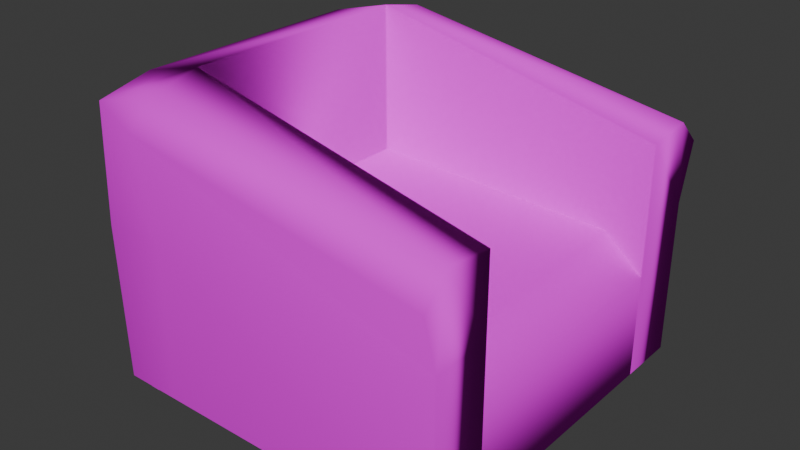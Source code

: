 # Source: chair.blend  (saved by Blender 4.2.66; exported with 4.5.12 LTS)
import bpy
from mathutils import Matrix  # noqa: F401  (used for matrix-valued properties, if any)

bpy.ops.wm.read_factory_settings(use_empty=True)
scene = bpy.context.scene
scene.name = 'Scene'

# ---- images (referenced by path relative to the original .blend; pixels are not part of the script)
import os
ASSET_DIR = os.environ.get("B2B_ASSET_DIR", "")  # directory of the original .blend (textures are referenced by path, not embedded)
HERE = os.path.dirname(os.path.abspath(__file__))  # packed textures are extracted next to this script under _unpacked/

def load_image(name, relpath, width, height, colorspace="sRGB"):
    """Load a texture the original file referenced (path relative to the .blend, or extracted next to this script)."""
    p = next((c for c in (os.path.join(HERE, relpath), os.path.join(ASSET_DIR, relpath)) if relpath and os.path.exists(c)), "")
    if p:
        img = bpy.data.images.load(p, check_existing=True)
        img.name = name
    else:  # same state as the original file: an image datablock whose file is absent (Cycles renders it pink)
        img = bpy.data.images.new(name, width, height)
        img.source = "FILE"
        img.filepath = "//" + (relpath or name)
    img.colorspace_settings.name = colorspace
    return img
img_237_paul_08_1_1_tn_540x400_95aea6b79f_jpg = load_image('237-paul-08-1-1.tn-540x400.95aea6b79f.jpg', '237-paul-08-1-1.tn-540x400.95aea6b79f.jpg', 1024, 1024, 'sRGB')

# ---- materials (node trees are filled in below, after node groups)
mat_material = bpy.data.materials.new('Material')
mat_material.alpha_threshold = 0.0
mat_material.use_transparent_shadow = False
mat_material.roughness = 0.5
mat_material.line_color = (0.0, 0.0, 0.0, 1.0)

# ---- material node trees
mat_material.use_nodes = True; mat_material.node_tree.nodes.clear()
_N = mat_material.node_tree.nodes; _L = mat_material.node_tree.links
n0 = _N.new('ShaderNodeOutputMaterial'); n0.name = 'Material Output'; n0.location = (300, 300)
n1 = _N.new('ShaderNodeBsdfPrincipled'); n1.name = 'Principled BSDF'; n1.location = (10, 300)
n1.inputs[2].default_value = 1.0
n1.inputs[3].default_value = 1.0
n2 = _N.new('ShaderNodeTexImage'); n2.name = 'Image Texture'; n2.location = (-280, 280)
n2.image = img_237_paul_08_1_1_tn_540x400_95aea6b79f_jpg
_L.new(n1.outputs[0], n0.inputs[0])
_L.new(n2.outputs[0], n1.inputs[0])
n0.is_active_output = True

# ---- world
world_world = bpy.data.worlds.new('World'); scene.world = world_world
world_world.use_nodes = True; world_world.node_tree.nodes.clear()
_N = world_world.node_tree.nodes; _L = world_world.node_tree.links
n0 = _N.new('ShaderNodeOutputWorld'); n0.name = 'World Output'; n0.location = (300, 300)
n1 = _N.new('ShaderNodeBackground'); n1.name = 'Background'; n1.location = (10, 300)
n1.inputs[0].default_value = (0.05088, 0.05088, 0.05088, 1.0)
_L.new(n1.outputs[0], n0.inputs[0])
n0.is_active_output = True
world_world.color = (0.05088, 0.05088, 0.05088)
world_world.sun_shadow_jitter_overblur = 0.0

# ---- meshes
me_cube_001 = bpy.data.meshes.new('Cube.001')
me_cube_001.from_pydata([(-0.8249, 3.978, -2.464e-05), (-0.8249, 3.978, 2.005), (-0.8249, 5.978, -2.464e-05), (-0.8249, 5.582, 1.935), (1.175, 3.978, -2.464e-05), (1.175, 3.978, 1.562), (1.175, 5.978, -2.464e-05), (1.175, 5.582, 1.6), (-0.8249, 3.978, 0.9477), (-0.8249, 5.978, 1.05), (1.175, 5.978, 1.05), (1.175, 3.978, 1.05), (-1.212, 5.978, -2.464e-05), (-1.225, 3.978, -2.464e-05), (-1.255, 3.978, 1.05), (-1.251, 3.978, 1.894), (-1.2, 5.978, 1.835), (-1.242, 5.978, 1.05), (-0.8249, -4.022, 0.9477), (-0.8249, -4.022, 2.005), (-0.8249, -4.022, -2.464e-05), (-1.255, -4.022, 1.05), (-1.251, -4.022, 1.894), (-1.225, -4.022, -2.464e-05), (-0.8249, -6.022, 1.05), (-0.8249, -5.626, 1.935), (-0.8249, -6.022, -2.464e-05), (-1.242, -6.022, 1.05), (-1.2, -6.022, 1.835), (-1.212, -6.022, -2.464e-05), (1.175, -4.022, 1.05), (1.175, -4.022, 1.562), (1.175, -4.022, -2.464e-05), (1.175, -6.022, 1.05), (1.175, -5.626, 1.6), (1.175, -6.022, -2.464e-05), (-0.8249, 6.478, 1.765), (1.175, 6.478, 1.429), (-0.8249, -6.522, 1.765), (1.175, -6.522, 1.429), (1.175, 3.978, 0.7), (1.175, 3.978, -2.464e-05), (1.175, -4.022, 0.7), (1.175, -4.022, -2.464e-05), (-0.8249, 3.978, -2.464e-05), (-0.8249, -4.022, -2.464e-05), (0.9129, -4.022, 0.9291), (-0.8249, -4.022, 0.9912), (0.9129, 3.978, 0.9291), (-0.8249, 3.978, 0.9912), (1.075, -5.222, -0.06344), (1.075, -5.222, 0.01656), (1.132, -5.429, -0.06344), (1.132, -5.429, 0.01656), (1.11, -5.765, -0.06344), (1.11, -5.765, 0.01656), (1.04, -5.765, -0.06344), (1.04, -5.765, 0.01656), (1.018, -5.429, -0.06344), (1.018, -5.429, 0.01656), (-1.075, -5.222, -0.06344), (-1.075, -5.222, 0.01656), (-1.132, -5.429, -0.06344), (-1.132, -5.429, 0.01656), (-1.11, -5.765, -0.06344), (-1.11, -5.765, 0.01656), (-1.04, -5.765, -0.06344), (-1.04, -5.765, 0.01656), (-1.018, -5.429, -0.06344), (-1.018, -5.429, 0.01656), (1.075, 5.222, -0.06344), (1.075, 5.222, 0.01656), (1.132, 5.429, -0.06344), (1.132, 5.429, 0.01656), (1.11, 5.765, -0.06344), (1.11, 5.765, 0.01656), (1.04, 5.765, -0.06344), (1.04, 5.765, 0.01656), (1.018, 5.429, -0.06344), (1.018, 5.429, 0.01656), (-1.075, 5.222, -0.06344), (-1.075, 5.222, 0.01656), (-1.132, 5.429, -0.06344), (-1.132, 5.429, 0.01656), (-1.11, 5.765, -0.06344), (-1.11, 5.765, 0.01656), (-1.04, 5.765, -0.06344), (-1.04, 5.765, 0.01656), (-1.018, 5.429, -0.06344), (-1.018, 5.429, 0.01656)], [], [(1, 3, 16, 15), (16, 3, 36), (10, 7, 5, 11), (11, 5, 1, 8), (2, 6, 4, 0), (7, 3, 1, 5), (4, 11, 8, 0), (6, 10, 11, 4), (2, 9, 10, 6), (14, 15, 16, 17), (13, 14, 17, 12), (2, 0, 13, 12), (9, 2, 12, 17), (13, 0, 20, 23), (14, 13, 23, 21), (20, 18, 30, 32), (21, 23, 29, 27), (8, 1, 19, 18), (15, 14, 21, 22), (1, 15, 22, 19), (26, 24, 27, 29), (19, 22, 28, 25), (22, 21, 27, 28), (19, 25, 34, 31), (23, 20, 26, 29), (32, 30, 33, 35), (30, 31, 34, 33), (25, 28, 38), (26, 20, 32, 35), (24, 26, 35, 33), (18, 19, 31, 30), (9, 36, 37, 10), (36, 9, 17, 16), (3, 7, 37, 36), (7, 10, 37), (24, 38, 28, 27), (38, 24, 33, 39), (33, 34, 39), (34, 25, 38, 39), (42, 40, 48, 46), (44, 41, 43, 45), (41, 40, 42, 43), (48, 49, 47, 46), (50, 51, 53, 52), (52, 53, 55, 54), (54, 55, 57, 56), (56, 57, 59, 58), (58, 59, 51, 50), (50, 52, 54, 56, 58), (60, 62, 63, 61), (62, 64, 65, 63), (64, 66, 67, 65), (66, 68, 69, 67), (68, 60, 61, 69), (60, 68, 66, 64, 62), (70, 72, 73, 71), (72, 74, 75, 73), (74, 76, 77, 75), (76, 78, 79, 77), (78, 70, 71, 79), (70, 78, 76, 74, 72), (80, 81, 83, 82), (82, 83, 85, 84), (84, 85, 87, 86), (86, 87, 89, 88), (88, 89, 81, 80), (80, 82, 84, 86, 88)])
me_cube_001.polygons.foreach_set('use_smooth', [True] * 67)
_uv = me_cube_001.uv_layers.new(name='UVMap')
_uv.uv.foreach_set('vector', [0.5083, 0.7299, 0.6524, 0.7347, 0.6879, 0.8388, 0.5083, 0.8479, 0.6879, 0.8388, 0.6524, 0.7347, 0.7342, 0.7423, 0.7689, 0.4838, 0.7612, 0.706, 0.6986, 0.6381, 0.7119, 0.4838, 0.6414, 0.6834, 0.6414, 0.7697, 0.3474, 0.8576, 0.3474, 0.6834, 0.4447, 0.3876, 0.5492, 0.3876, 0.5492, 0.492, 0.4447, 0.492, 0.3496, 0.6188, 0.6389, 0.6188, 0.6389, 0.7988, 0.3496, 0.7988, 0.6414, 0.5565, 0.6414, 0.6834, 0.3474, 0.6834, 0.3474, 0.5565, 0.7689, 0.13, 0.7689, 0.4838, 0.7119, 0.4838, 0.7119, 0.13, 0.5686, 0.1968, 0.5727, 0.3615, 0.3647, 0.3492, 0.367, 0.194, 0.478, 0.56, 0.553, 0.56, 0.553, 0.81, 0.478, 0.81, 0.5843, 0.2452, 0.5843, 0.3928, 0.4641, 0.3928, 0.4641, 0.2452, 0.4447, 0.3876, 0.4447, 0.492, 0.4447, 0.492, 0.4447, 0.3876, 0.5727, 0.3615, 0.5686, 0.1968, 0.6069, 0.194, 0.6163, 0.3542, 0.623, 0.405, 0.623, 0.4183, 0.4456, 0.4183, 0.4456, 0.405, 0.3459, 0.3793, 0.3459, 0.1781, 0.6377, 0.1781, 0.6377, 0.3793, 0.6584, 0.5633, 0.6584, 0.7059, 0.3362, 0.7059, 0.3362, 0.5633, 0.4926, 0.7861, 0.4294, 0.7861, 0.4294, 0.6058, 0.4926, 0.6058, 0.6495, 0.6841, 0.6751, 0.8413, 0.3274, 0.8413, 0.3577, 0.6841, 0.3432, 0.7887, 0.3432, 0.5817, 0.6325, 0.5817, 0.6325, 0.7887, 0.6577, 0.7229, 0.6577, 0.8529, 0.3362, 0.8529, 0.3362, 0.7229, 0.4097, 0.196, 0.4041, 0.358, 0.3612, 0.3494, 0.372, 0.1924, 0.5046, 0.7265, 0.5046, 0.8485, 0.3817, 0.835, 0.4176, 0.7335, 0.6477, 0.6263, 0.6476, 0.7881, 0.3919, 0.788, 0.3919, 0.6372, 0.3492, 0.777, 0.3514, 0.6515, 0.6449, 0.6516, 0.6457, 0.777, 0.4456, 0.405, 0.4456, 0.4183, 0.4012, 0.4183, 0.4012, 0.4054, 0.2863, 0.1359, 0.2863, 0.4787, 0.2216, 0.4787, 0.2216, 0.1359, 0.2863, 0.4787, 0.2907, 0.6286, 0.2374, 0.7163, 0.2216, 0.4787, 0.4176, 0.7335, 0.3817, 0.835, 0.3407, 0.7449, 0.4012, 0.4183, 0.4456, 0.4183, 0.4456, 0.4848, 0.4012, 0.4848, 0.4041, 0.358, 0.4097, 0.196, 0.6117, 0.1991, 0.6106, 0.3582, 0.6584, 0.7059, 0.6584, 0.8485, 0.3362, 0.7958, 0.3362, 0.7059, 0.5727, 0.3615, 0.5643, 0.4974, 0.3617, 0.442, 0.3647, 0.3492, 0.5643, 0.4974, 0.5727, 0.3615, 0.6163, 0.3542, 0.6245, 0.4733, 0.655, 0.7869, 0.3532, 0.7869, 0.349, 0.5835, 0.6508, 0.5835, 0.7612, 0.706, 0.7689, 0.4838, 0.8295, 0.6322, 0.4041, 0.358, 0.4096, 0.4929, 0.3507, 0.4664, 0.3612, 0.3494, 0.4096, 0.4929, 0.4041, 0.358, 0.6106, 0.3582, 0.6112, 0.4501, 0.2216, 0.4787, 0.2374, 0.7163, 0.1559, 0.6348, 0.6433, 0.8016, 0.3567, 0.8016, 0.3607, 0.6084, 0.6473, 0.6084, 0.6774, 0.5013, 0.3145, 0.5013, 0.3145, 0.374, 0.6774, 0.374, 0.4447, 0.3876, 0.5492, 0.3876, 0.5492, 0.492, 0.4447, 0.492, 0.6995, 0.1288, 0.6995, 0.3191, 0.2903, 0.3191, 0.2903, 0.1288, 0.3269, 0.3801, 0.6657, 0.3801, 0.6599, 0.4891, 0.3327, 0.4891, 0.2798, 0.1093, 0.2798, 0.1266, 0.2729, 0.1266, 0.2729, 0.1093, 0.2729, 0.1093, 0.2729, 0.1266, 0.266, 0.1266, 0.266, 0.1093, 0.266, 0.1093, 0.266, 0.1266, 0.2591, 0.1266, 0.2591, 0.1093, 0.2591, 0.1093, 0.2591, 0.1266, 0.2522, 0.1266, 0.2522, 0.1093, 0.2522, 0.1093, 0.2522, 0.1266, 0.2453, 0.1266, 0.2453, 0.1093, 0.2527, 0.1266, 0.2507, 0.1181, 0.2507, 0.1042, 0.2527, 0.104, 0.2539, 0.1178, 0.278, 0.1055, 0.2713, 0.1055, 0.2713, 0.1224, 0.278, 0.1224, 0.2713, 0.1055, 0.2645, 0.1055, 0.2645, 0.1224, 0.2713, 0.1224, 0.2645, 0.1055, 0.2578, 0.1055, 0.2578, 0.1224, 0.2645, 0.1224, 0.2578, 0.1055, 0.2511, 0.1055, 0.2511, 0.1224, 0.2578, 0.1224, 0.2511, 0.1055, 0.2443, 0.1055, 0.2443, 0.1224, 0.2511, 0.1224, 0.2558, 0.1266, 0.2539, 0.1181, 0.2539, 0.1042, 0.2558, 0.104, 0.257, 0.1178, 0.2708, 0.1084, 0.266, 0.1084, 0.266, 0.1205, 0.2708, 0.1205, 0.266, 0.1084, 0.2611, 0.1084, 0.2611, 0.1205, 0.266, 0.1205, 0.2611, 0.1084, 0.2563, 0.1084, 0.2563, 0.1205, 0.2611, 0.1205, 0.2563, 0.1084, 0.2514, 0.1084, 0.2514, 0.1205, 0.2563, 0.1205, 0.2514, 0.1084, 0.2466, 0.1084, 0.2466, 0.1205, 0.2514, 0.1205, 0.2614, 0.104, 0.2634, 0.1124, 0.2634, 0.1264, 0.2614, 0.1266, 0.2602, 0.1127, 0.7497, 0.1032, 0.7497, 0.1156, 0.7448, 0.1156, 0.7448, 0.1032, 0.7448, 0.1032, 0.7448, 0.1156, 0.7398, 0.1156, 0.7398, 0.1032, 0.7398, 0.1032, 0.7398, 0.1156, 0.7349, 0.1156, 0.7349, 0.1032, 0.7349, 0.1032, 0.7349, 0.1156, 0.7299, 0.1156, 0.7299, 0.1032, 0.7299, 0.1032, 0.7299, 0.1156, 0.725, 0.1156, 0.725, 0.1032, 0.2583, 0.104, 0.2602, 0.1124, 0.2602, 0.1264, 0.2583, 0.1266, 0.257, 0.1127])
me_cube_001.materials.append(mat_material)
me_cube_001.update()

# ---- objects
ob_cube_001 = bpy.data.objects.new('Cube.001', me_cube_001)

# ---- transforms, parenting, visibility, modifiers, constraints
ob_cube_001.location = (-0.1751, 0.004374, 2.464e-05)
ob_cube_001.scale = (1.0, 0.2, 1.0)

# ---- collection membership
scene.collection.objects.link(ob_cube_001)

# ---- scene / render settings (as saved in the file)
scene.frame_start = 1; scene.frame_end = 250; scene.frame_set(1)
scene.render.engine = 'BLENDER_EEVEE_NEXT'
bpy.context.view_layer.update()

# ---- added for rendering (the .blend has no active camera and no usable light): camera, sun
cam_auto = bpy.data.cameras.new('AutoCamera')
cam_auto.lens = 50.0
cam_auto.sensor_width = 36.0
cam_auto.clip_end = 1000.0
ob_auto_camera = bpy.data.objects.new('AutoCamera', cam_auto)
scene.collection.objects.link(ob_auto_camera)
ob_auto_camera.location = (3.59361, -4.57027, 4.01784)
ob_auto_camera.rotation_euler = (1.09748, -7.21219e-08, 0.694738)
scene.camera = ob_auto_camera
light_auto_sun = bpy.data.lights.new('AutoSun', 'SUN')
light_auto_sun.energy = 3.0
light_auto_sun.angle = 0.0523599
ob_auto_sun = bpy.data.objects.new('AutoSun', light_auto_sun)
scene.collection.objects.link(ob_auto_sun)
ob_auto_sun.rotation_euler = (0.872665, 0.174533, 0.523599)
bpy.context.view_layer.update()
